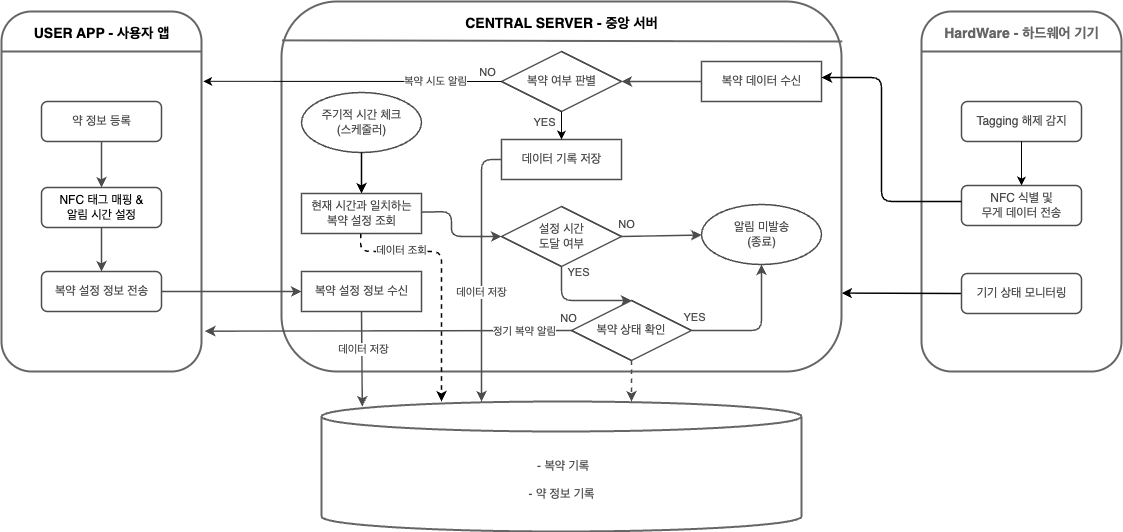

The diagram above was exported from draw.io. Its source (the exported page's mxGraphModel, read from the mxfile embedded in the PNG):
<mxGraphModel dx="1223" dy="865" grid="1" gridSize="10" guides="1" tooltips="1" connect="1" arrows="1" fold="1" page="0" pageScale="1" pageWidth="1169" pageHeight="827" background="none" math="0" shadow="0">
  <root>
    <mxCell id="0" />
    <mxCell id="1" parent="0" />
    <mxCell id="116" value="" style="group" parent="1" vertex="1" connectable="0">
      <mxGeometry x="960" y="120" width="200" height="360" as="geometry" />
    </mxCell>
    <mxCell id="114" value="" style="rounded=1;whiteSpace=wrap;html=1;fillColor=none;strokeWidth=2;strokeColor=#666666;" parent="116" vertex="1">
      <mxGeometry width="200" height="360" as="geometry" />
    </mxCell>
    <mxCell id="115" value="" style="endArrow=none;html=1;strokeColor=#666666;strokeWidth=2;" parent="116" edge="1">
      <mxGeometry width="50" height="50" relative="1" as="geometry">
        <mxPoint y="40" as="sourcePoint" />
        <mxPoint x="200" y="40" as="targetPoint" />
      </mxGeometry>
    </mxCell>
    <mxCell id="117" value="&lt;font style=&quot;font-size: 14px; color: rgb(102, 102, 102);&quot;&gt;&lt;b&gt;HardWare - 하드웨어 기기&lt;/b&gt;&lt;/font&gt;" style="text;html=1;align=center;verticalAlign=middle;resizable=0;points=[];autosize=1;strokeColor=none;fillColor=none;" parent="116" vertex="1">
      <mxGeometry x="10" y="7" width="180" height="30" as="geometry" />
    </mxCell>
    <mxCell id="125" value="" style="group" parent="116" vertex="1" connectable="0">
      <mxGeometry x="40" y="90" width="120" height="40" as="geometry" />
    </mxCell>
    <mxCell id="123" value="" style="rounded=1;whiteSpace=wrap;html=1;fillColor=none;strokeColor=#4D4D4D;strokeWidth=1.5;" parent="125" vertex="1">
      <mxGeometry width="120" height="40" as="geometry" />
    </mxCell>
    <mxCell id="124" value="&lt;font style=&quot;color: rgb(77, 77, 77);&quot;&gt;Tagging 해제 감지&lt;/font&gt;" style="text;html=1;align=center;verticalAlign=middle;resizable=0;points=[];autosize=1;strokeColor=none;fillColor=none;" parent="125" vertex="1">
      <mxGeometry x="5" y="5" width="110" height="30" as="geometry" />
    </mxCell>
    <mxCell id="127" value="" style="edgeStyle=none;html=1;" parent="116" source="123" target="126" edge="1">
      <mxGeometry relative="1" as="geometry" />
    </mxCell>
    <mxCell id="129" value="" style="group" parent="116" vertex="1" connectable="0">
      <mxGeometry x="40" y="174" width="120" height="40" as="geometry" />
    </mxCell>
    <mxCell id="126" value="" style="rounded=1;whiteSpace=wrap;html=1;fillColor=none;strokeColor=#4D4D4D;strokeWidth=1.5;" parent="129" vertex="1">
      <mxGeometry width="120" height="40" as="geometry" />
    </mxCell>
    <mxCell id="128" value="&lt;font style=&quot;color: rgb(77, 77, 77);&quot;&gt;NFC 식별 및&lt;/font&gt;&lt;div&gt;&lt;font style=&quot;color: rgb(77, 77, 77);&quot;&gt;무게 데이터 전송&lt;/font&gt;&lt;/div&gt;" style="text;html=1;align=center;verticalAlign=middle;resizable=0;points=[];autosize=1;strokeColor=none;fillColor=none;" parent="129" vertex="1">
      <mxGeometry x="10" width="100" height="40" as="geometry" />
    </mxCell>
    <mxCell id="130" value="" style="group" parent="116" vertex="1" connectable="0">
      <mxGeometry x="40" y="262" width="120" height="40" as="geometry" />
    </mxCell>
    <mxCell id="171" style="edgeStyle=none;html=1;exitX=0;exitY=0.5;exitDx=0;exitDy=0;strokeWidth=1.5;" parent="130" source="131" edge="1">
      <mxGeometry relative="1" as="geometry">
        <mxPoint x="-120" y="19.57142857142844" as="targetPoint" />
      </mxGeometry>
    </mxCell>
    <mxCell id="131" value="" style="rounded=1;whiteSpace=wrap;html=1;fillColor=none;strokeColor=#4D4D4D;strokeWidth=1.5;" parent="130" vertex="1">
      <mxGeometry width="120" height="40" as="geometry" />
    </mxCell>
    <mxCell id="132" value="&lt;font color=&quot;#4d4d4d&quot;&gt;기기 상태 모니터링&lt;/font&gt;" style="text;html=1;align=center;verticalAlign=middle;resizable=0;points=[];autosize=1;strokeColor=none;fillColor=none;" parent="130" vertex="1">
      <mxGeometry x="5" y="5" width="110" height="30" as="geometry" />
    </mxCell>
    <mxCell id="119" value="" style="group" parent="1" vertex="1" connectable="0">
      <mxGeometry x="40" y="120" width="200" height="360" as="geometry" />
    </mxCell>
    <mxCell id="120" value="" style="rounded=1;whiteSpace=wrap;html=1;fillColor=none;strokeWidth=2;strokeColor=#666666;" parent="119" vertex="1">
      <mxGeometry width="200" height="360" as="geometry" />
    </mxCell>
    <mxCell id="121" value="" style="endArrow=none;html=1;strokeColor=#666666;strokeWidth=2;" parent="119" edge="1">
      <mxGeometry width="50" height="50" relative="1" as="geometry">
        <mxPoint y="40" as="sourcePoint" />
        <mxPoint x="200" y="40" as="targetPoint" />
      </mxGeometry>
    </mxCell>
    <mxCell id="122" value="&lt;span style=&quot;font-size: 14px;&quot;&gt;&lt;b&gt;USER APP - 사용자 앱&lt;/b&gt;&lt;/span&gt;" style="text;html=1;align=center;verticalAlign=middle;resizable=0;points=[];autosize=1;strokeColor=none;fillColor=none;" parent="119" vertex="1">
      <mxGeometry x="20" y="7" width="160" height="30" as="geometry" />
    </mxCell>
    <mxCell id="146" value="" style="group;strokeWidth=1.5;" parent="119" vertex="1" connectable="0">
      <mxGeometry x="40" y="90" width="120" height="40" as="geometry" />
    </mxCell>
    <mxCell id="147" value="" style="rounded=1;whiteSpace=wrap;html=1;fillColor=none;strokeColor=#4D4D4D;strokeWidth=1.5;" parent="146" vertex="1">
      <mxGeometry width="120" height="40" as="geometry" />
    </mxCell>
    <mxCell id="148" value="&lt;font color=&quot;#4d4d4d&quot;&gt;약 정보 등록&lt;/font&gt;" style="text;html=1;align=center;verticalAlign=middle;resizable=0;points=[];autosize=1;strokeColor=none;fillColor=none;" parent="146" vertex="1">
      <mxGeometry x="20" y="5" width="80" height="30" as="geometry" />
    </mxCell>
    <mxCell id="210" value="" style="group;strokeWidth=1.5;" parent="119" vertex="1" connectable="0">
      <mxGeometry x="40" y="176" width="120" height="40" as="geometry" />
    </mxCell>
    <mxCell id="211" value="" style="rounded=1;whiteSpace=wrap;html=1;fillColor=none;strokeColor=#4D4D4D;strokeWidth=1.5;" parent="210" vertex="1">
      <mxGeometry width="120" height="40" as="geometry" />
    </mxCell>
    <mxCell id="212" value="NFC 태그 매핑 &amp;amp;&lt;div&gt;알림 시간 설정&lt;/div&gt;" style="text;html=1;align=center;verticalAlign=middle;resizable=0;points=[];autosize=1;strokeColor=none;fillColor=none;" parent="210" vertex="1">
      <mxGeometry x="5" width="110" height="40" as="geometry" />
    </mxCell>
    <mxCell id="207" value="" style="group" parent="119" vertex="1" connectable="0">
      <mxGeometry x="40" y="260" width="120" height="40" as="geometry" />
    </mxCell>
    <mxCell id="208" value="" style="rounded=1;whiteSpace=wrap;html=1;fillColor=none;strokeColor=#4D4D4D;strokeWidth=1.5;" parent="207" vertex="1">
      <mxGeometry width="120" height="40" as="geometry" />
    </mxCell>
    <mxCell id="209" value="&lt;font color=&quot;#4d4d4d&quot;&gt;복약 설정 정보 전송&lt;/font&gt;" style="text;html=1;align=center;verticalAlign=middle;resizable=0;points=[];autosize=1;strokeColor=none;fillColor=none;" parent="207" vertex="1">
      <mxGeometry y="5" width="120" height="30" as="geometry" />
    </mxCell>
    <mxCell id="214" style="edgeStyle=none;html=1;entryX=0.5;entryY=0;entryDx=0;entryDy=0;strokeWidth=1.5;strokeColor=#4D4D4D;" parent="119" source="212" target="208" edge="1">
      <mxGeometry relative="1" as="geometry" />
    </mxCell>
    <mxCell id="228" style="edgeStyle=none;html=1;exitX=0.5;exitY=1;exitDx=0;exitDy=0;strokeWidth=1.5;strokeColor=#4D4D4D;" parent="119" source="147" target="212" edge="1">
      <mxGeometry relative="1" as="geometry" />
    </mxCell>
    <mxCell id="133" value="" style="group" parent="1" vertex="1" connectable="0">
      <mxGeometry x="500" y="110" width="380" height="370" as="geometry" />
    </mxCell>
    <mxCell id="134" value="" style="rounded=1;whiteSpace=wrap;html=1;fillColor=none;strokeWidth=2;strokeColor=#666666;" parent="133" vertex="1">
      <mxGeometry x="-180" width="560" height="370" as="geometry" />
    </mxCell>
    <mxCell id="135" value="" style="endArrow=none;html=1;strokeColor=#666666;strokeWidth=2;exitX=0.001;exitY=0.105;exitDx=0;exitDy=0;exitPerimeter=0;entryX=1.003;entryY=0.108;entryDx=0;entryDy=0;entryPerimeter=0;" parent="133" edge="1">
      <mxGeometry width="50" height="50" relative="1" as="geometry">
        <mxPoint x="-179.44000000000005" y="38.85000000000002" as="sourcePoint" />
        <mxPoint x="380.67999999999984" y="39.960000000000036" as="targetPoint" />
      </mxGeometry>
    </mxCell>
    <mxCell id="136" value="&lt;span style=&quot;font-size: 14px;&quot;&gt;&lt;b&gt;CENTRAL SERVER - 중앙 서버&lt;/b&gt;&lt;/span&gt;" style="text;html=1;align=center;verticalAlign=middle;resizable=0;points=[];autosize=1;strokeColor=none;fillColor=none;" parent="133" vertex="1">
      <mxGeometry x="-10" y="7" width="220" height="30" as="geometry" />
    </mxCell>
    <mxCell id="181" style="edgeStyle=none;html=1;exitX=1;exitY=0.5;exitDx=0;exitDy=0;entryX=0.5;entryY=1;entryDx=0;entryDy=0;strokeWidth=1.5;strokeColor=#4D4D4D;" parent="133" source="176" target="184" edge="1">
      <mxGeometry relative="1" as="geometry">
        <Array as="points">
          <mxPoint x="300" y="329" />
        </Array>
      </mxGeometry>
    </mxCell>
    <mxCell id="186" value="" style="group;strokeWidth=1.5;" parent="133" vertex="1" connectable="0">
      <mxGeometry x="240" y="203" width="120" height="60" as="geometry" />
    </mxCell>
    <mxCell id="183" value="알림 미발송&lt;div&gt;(종료)&lt;/div&gt;" style="text;html=1;align=center;verticalAlign=middle;resizable=0;points=[];autosize=1;strokeColor=none;fillColor=none;fontColor=#4D4D4D;container=0;strokeWidth=1.5;" parent="186" vertex="1">
      <mxGeometry x="20" y="10" width="80" height="40" as="geometry" />
    </mxCell>
    <mxCell id="184" value="" style="ellipse;whiteSpace=wrap;html=1;fillColor=none;strokeColor=#4D4D4D;strokeWidth=1.5;fontColor=#4D4D4D;container=0;" parent="186" vertex="1">
      <mxGeometry width="120" height="60" as="geometry" />
    </mxCell>
    <mxCell id="176" value="복약 상태 확인" style="rhombus;whiteSpace=wrap;html=1;fillColor=none;strokeWidth=1.5;strokeColor=#4D4D4D;fontColor=#4D4D4D;" parent="133" vertex="1">
      <mxGeometry x="110" y="299" width="120" height="60" as="geometry" />
    </mxCell>
    <mxCell id="188" style="edgeStyle=none;html=1;exitX=1;exitY=0.5;exitDx=0;exitDy=0;strokeWidth=1.5;strokeColor=#4D4D4D;" parent="133" source="169" target="184" edge="1">
      <mxGeometry relative="1" as="geometry" />
    </mxCell>
    <mxCell id="169" value="" style="rhombus;whiteSpace=wrap;html=1;fillColor=none;strokeWidth=1.5;strokeColor=#4D4D4D;fontColor=#4D4D4D;" parent="133" vertex="1">
      <mxGeometry x="40" y="205" width="120" height="60" as="geometry" />
    </mxCell>
    <mxCell id="177" value="" style="edgeStyle=none;html=1;strokeWidth=1.5;strokeColor=#4D4D4D;fontColor=#4D4D4D;entryX=0.5;entryY=0;entryDx=0;entryDy=0;exitX=0.5;exitY=1;exitDx=0;exitDy=0;" parent="133" source="169" target="176" edge="1">
      <mxGeometry relative="1" as="geometry">
        <mxPoint x="154" y="307" as="targetPoint" />
        <Array as="points">
          <mxPoint x="100" y="299" />
        </Array>
      </mxGeometry>
    </mxCell>
    <mxCell id="172" value="&lt;font style=&quot;color: rgb(77, 77, 77);&quot;&gt;설정 시간&lt;/font&gt;&lt;div&gt;&lt;font style=&quot;color: rgb(77, 77, 77);&quot;&gt;도달 여부&lt;/font&gt;&lt;/div&gt;" style="text;html=1;align=center;verticalAlign=middle;resizable=0;points=[];autosize=1;strokeColor=none;fillColor=none;strokeWidth=1.5;fontColor=#4D4D4D;" parent="133" vertex="1">
      <mxGeometry x="65" y="215" width="70" height="40" as="geometry" />
    </mxCell>
    <mxCell id="152" value="" style="group;strokeWidth=1.5;fontColor=#4D4D4D;" parent="133" vertex="1" connectable="0">
      <mxGeometry x="40" y="50" width="120" height="90" as="geometry" />
    </mxCell>
    <mxCell id="149" value="" style="rhombus;whiteSpace=wrap;html=1;fillColor=none;strokeWidth=1.5;strokeColor=#4D4D4D;fontColor=#4D4D4D;" parent="152" vertex="1">
      <mxGeometry width="120" height="60" as="geometry" />
    </mxCell>
    <mxCell id="151" value="&lt;font style=&quot;&quot;&gt;복약 여부 판별&lt;/font&gt;" style="text;html=1;align=center;verticalAlign=middle;resizable=0;points=[];autosize=1;strokeColor=none;fillColor=none;fontColor=#4D4D4D;" parent="152" vertex="1">
      <mxGeometry x="15" y="15" width="90" height="30" as="geometry" />
    </mxCell>
    <mxCell id="200" value="&lt;font style=&quot;font-size: 11px; color: rgb(77, 77, 77);&quot;&gt;YES&lt;/font&gt;" style="text;html=1;align=center;verticalAlign=middle;resizable=0;points=[];autosize=1;strokeColor=none;fillColor=none;" parent="152" vertex="1">
      <mxGeometry x="18" y="56" width="50" height="30" as="geometry" />
    </mxCell>
    <mxCell id="160" value="" style="group;fontColor=#4D4D4D;" parent="133" vertex="1" connectable="0">
      <mxGeometry x="-160" y="91" width="120" height="60" as="geometry" />
    </mxCell>
    <mxCell id="159" value="&lt;font style=&quot;&quot;&gt;주기적 시간 체크&lt;/font&gt;&lt;div&gt;&lt;font style=&quot;&quot;&gt;(스케줄러)&lt;/font&gt;&lt;/div&gt;" style="text;html=1;align=center;verticalAlign=middle;resizable=0;points=[];autosize=1;strokeColor=none;fillColor=none;fontColor=#4D4D4D;" parent="160" vertex="1">
      <mxGeometry x="10" y="10" width="100" height="40" as="geometry" />
    </mxCell>
    <mxCell id="158" value="" style="ellipse;whiteSpace=wrap;html=1;fillColor=none;strokeColor=#4D4D4D;strokeWidth=1.5;fontColor=#4D4D4D;" parent="160" vertex="1">
      <mxGeometry width="120" height="60" as="geometry" />
    </mxCell>
    <mxCell id="164" value="" style="edgeStyle=none;html=1;strokeWidth=1.5;fontColor=#4D4D4D;" parent="133" source="158" target="163" edge="1">
      <mxGeometry relative="1" as="geometry" />
    </mxCell>
    <mxCell id="163" value="" style="whiteSpace=wrap;html=1;fillColor=none;strokeColor=#4D4D4D;strokeWidth=1.5;fontColor=#4D4D4D;" parent="133" vertex="1">
      <mxGeometry x="-160" y="192" width="120" height="40" as="geometry" />
    </mxCell>
    <mxCell id="170" value="" style="edgeStyle=none;html=1;strokeWidth=1.5;strokeColor=#4D4D4D;fontColor=#4D4D4D;entryX=0;entryY=0.5;entryDx=0;entryDy=0;" parent="133" source="168" target="169" edge="1">
      <mxGeometry relative="1" as="geometry">
        <mxPoint x="40" y="230" as="targetPoint" />
        <Array as="points">
          <mxPoint x="-10" y="210" />
          <mxPoint x="-10" y="235" />
        </Array>
      </mxGeometry>
    </mxCell>
    <mxCell id="168" value="&lt;font style=&quot;&quot;&gt;현재 시간과 일치하는&lt;/font&gt;&lt;div&gt;&lt;font style=&quot;&quot;&gt;복약 설정 조회&lt;/font&gt;&lt;/div&gt;" style="text;html=1;align=center;verticalAlign=middle;resizable=0;points=[];autosize=1;strokeColor=none;fillColor=none;fontColor=#4D4D4D;" parent="133" vertex="1">
      <mxGeometry x="-160" y="192" width="120" height="40" as="geometry" />
    </mxCell>
    <mxCell id="190" value="&lt;font style=&quot;font-size: 11px; color: rgb(77, 77, 77);&quot;&gt;NO&lt;/font&gt;" style="text;html=1;align=center;verticalAlign=middle;resizable=0;points=[];autosize=1;strokeColor=none;fillColor=none;" parent="133" vertex="1">
      <mxGeometry x="145" y="208" width="40" height="30" as="geometry" />
    </mxCell>
    <mxCell id="192" value="&lt;font style=&quot;color: rgb(77, 77, 77); font-size: 11px;&quot;&gt;YES&lt;/font&gt;" style="text;html=1;align=center;verticalAlign=middle;resizable=0;points=[];autosize=1;strokeColor=none;fillColor=none;" parent="133" vertex="1">
      <mxGeometry x="208" y="301" width="50" height="30" as="geometry" />
    </mxCell>
    <mxCell id="220" value="" style="group;fontColor=#4D4D4D;" parent="133" vertex="1" connectable="0">
      <mxGeometry x="-160" y="270" width="120" height="40" as="geometry" />
    </mxCell>
    <mxCell id="221" value="" style="whiteSpace=wrap;html=1;fillColor=none;strokeColor=#4D4D4D;strokeWidth=1.5;fontColor=#4D4D4D;" parent="220" vertex="1">
      <mxGeometry width="120" height="40" as="geometry" />
    </mxCell>
    <mxCell id="222" value="&lt;font&gt;복약 설정 정보 수신&lt;/font&gt;" style="text;html=1;align=center;verticalAlign=middle;resizable=0;points=[];autosize=1;strokeColor=none;fillColor=none;fontColor=#4D4D4D;" parent="220" vertex="1">
      <mxGeometry y="5" width="120" height="30" as="geometry" />
    </mxCell>
    <mxCell id="235" value="&lt;font style=&quot;color: rgb(77, 77, 77);&quot;&gt;&lt;span style=&quot;font-size: 11px;&quot;&gt;NO&lt;/span&gt;&lt;/font&gt;" style="text;html=1;align=center;verticalAlign=middle;resizable=0;points=[];autosize=1;strokeColor=none;fillColor=none;" parent="133" vertex="1">
      <mxGeometry x="6" y="56" width="40" height="30" as="geometry" />
    </mxCell>
    <mxCell id="201" value="&lt;font style=&quot;color: rgb(77, 77, 77);&quot;&gt;&lt;span style=&quot;font-size: 11px;&quot;&gt;NO&lt;/span&gt;&lt;/font&gt;" style="text;html=1;align=center;verticalAlign=middle;resizable=0;points=[];autosize=1;strokeColor=none;fillColor=none;" parent="133" vertex="1">
      <mxGeometry x="87" y="302" width="40" height="30" as="geometry" />
    </mxCell>
    <mxCell id="241" value="&lt;font style=&quot;color: rgb(77, 77, 77); font-size: 11px;&quot;&gt;YES&lt;/font&gt;" style="text;html=1;align=center;verticalAlign=middle;resizable=0;points=[];autosize=1;strokeColor=none;fillColor=none;" parent="133" vertex="1">
      <mxGeometry x="92" y="256" width="50" height="30" as="geometry" />
    </mxCell>
    <mxCell id="153" value="" style="shape=cylinder3;whiteSpace=wrap;html=1;boundedLbl=1;backgroundOutline=1;size=15;fillColor=none;strokeColor=#666666;strokeWidth=2;" parent="1" vertex="1">
      <mxGeometry x="360" y="510" width="480" height="130" as="geometry" />
    </mxCell>
    <mxCell id="166" value="" style="group;fontColor=#4D4D4D;" parent="1" vertex="1" connectable="0">
      <mxGeometry x="740" y="170" width="120" height="40" as="geometry" />
    </mxCell>
    <mxCell id="165" value="" style="whiteSpace=wrap;html=1;fillColor=none;strokeColor=#4D4D4D;strokeWidth=1.5;fontColor=#4D4D4D;" parent="166" vertex="1">
      <mxGeometry width="120" height="40" as="geometry" />
    </mxCell>
    <mxCell id="143" value="&lt;font&gt;복약 데이터 수신&lt;/font&gt;" style="text;html=1;align=center;verticalAlign=middle;resizable=0;points=[];autosize=1;strokeColor=none;fillColor=none;fontColor=#4D4D4D;" parent="166" vertex="1">
      <mxGeometry x="10" y="5" width="100" height="30" as="geometry" />
    </mxCell>
    <mxCell id="167" style="edgeStyle=none;html=1;exitX=0;exitY=0.5;exitDx=0;exitDy=0;entryX=1;entryY=0.5;entryDx=0;entryDy=0;strokeWidth=1.5;" parent="1" edge="1">
      <mxGeometry relative="1" as="geometry">
        <mxPoint x="1000" y="310" as="sourcePoint" />
        <mxPoint x="860" y="186" as="targetPoint" />
        <Array as="points">
          <mxPoint x="920" y="310" />
          <mxPoint x="920" y="186" />
        </Array>
      </mxGeometry>
    </mxCell>
    <mxCell id="194" style="edgeStyle=none;html=1;exitX=0;exitY=0.5;exitDx=0;exitDy=0;entryX=1;entryY=0.5;entryDx=0;entryDy=0;strokeWidth=1.5;strokeColor=#4D4D4D;" parent="1" source="165" target="149" edge="1">
      <mxGeometry relative="1" as="geometry" />
    </mxCell>
    <mxCell id="195" value="" style="group;fontColor=#4D4D4D;" parent="1" vertex="1" connectable="0">
      <mxGeometry x="540" y="248" width="120" height="40" as="geometry" />
    </mxCell>
    <mxCell id="196" value="" style="whiteSpace=wrap;html=1;fillColor=none;strokeColor=#4D4D4D;strokeWidth=1.5;fontColor=#4D4D4D;" parent="195" vertex="1">
      <mxGeometry width="120" height="40" as="geometry" />
    </mxCell>
    <mxCell id="197" value="&lt;font&gt;데이터 기록 저장&lt;/font&gt;" style="text;html=1;align=center;verticalAlign=middle;resizable=0;points=[];autosize=1;strokeColor=none;fillColor=none;fontColor=#4D4D4D;" parent="195" vertex="1">
      <mxGeometry x="10" y="5" width="100" height="30" as="geometry" />
    </mxCell>
    <mxCell id="198" style="edgeStyle=none;html=1;exitX=0.5;exitY=1;exitDx=0;exitDy=0;entryX=0.5;entryY=0;entryDx=0;entryDy=0;" parent="1" source="149" target="196" edge="1">
      <mxGeometry relative="1" as="geometry" />
    </mxCell>
    <mxCell id="204" style="edgeStyle=none;html=1;exitX=0;exitY=0.5;exitDx=0;exitDy=0;strokeWidth=1.5;strokeColor=#4D4D4D;" parent="1" source="196" edge="1">
      <mxGeometry relative="1" as="geometry">
        <mxPoint x="520" y="510" as="targetPoint" />
        <Array as="points">
          <mxPoint x="520" y="268" />
        </Array>
      </mxGeometry>
    </mxCell>
    <mxCell id="205" value="&lt;font style=&quot;color: rgb(77, 77, 77);&quot;&gt;데이터 저장&lt;/font&gt;" style="edgeLabel;html=1;align=center;verticalAlign=middle;resizable=0;points=[];" parent="204" vertex="1" connectable="0">
      <mxGeometry x="0.0763" y="-1" relative="1" as="geometry">
        <mxPoint y="11" as="offset" />
      </mxGeometry>
    </mxCell>
    <mxCell id="174" style="edgeStyle=none;html=1;entryX=0.25;entryY=0;entryDx=0;entryDy=0;entryPerimeter=0;dashed=1;strokeWidth=1.5;exitX=0.493;exitY=1.006;exitDx=0;exitDy=0;exitPerimeter=0;" parent="1" source="168" target="153" edge="1">
      <mxGeometry relative="1" as="geometry">
        <mxPoint x="399.92" y="361.38" as="sourcePoint" />
        <mxPoint x="399.43999999999977" y="514.62" as="targetPoint" />
        <Array as="points">
          <mxPoint x="399" y="360" />
          <mxPoint x="480" y="360" />
        </Array>
      </mxGeometry>
    </mxCell>
    <mxCell id="223" value="&lt;font style=&quot;color: rgb(77, 77, 77);&quot;&gt;데이터 조회&lt;/font&gt;" style="edgeLabel;html=1;align=center;verticalAlign=middle;resizable=0;points=[];" parent="174" vertex="1" connectable="0">
      <mxGeometry x="-0.5136" y="2" relative="1" as="geometry">
        <mxPoint x="-2" as="offset" />
      </mxGeometry>
    </mxCell>
    <mxCell id="225" style="edgeStyle=none;html=1;strokeWidth=1.5;strokeColor=#4D4D4D;" parent="1" source="209" target="222" edge="1">
      <mxGeometry relative="1" as="geometry" />
    </mxCell>
    <mxCell id="229" style="edgeStyle=none;html=1;exitX=0;exitY=0.5;exitDx=0;exitDy=0;entryX=1.017;entryY=0.888;entryDx=0;entryDy=0;entryPerimeter=0;strokeWidth=1.5;strokeColor=#4D4D4D;" parent="1" source="176" target="120" edge="1">
      <mxGeometry relative="1" as="geometry" />
    </mxCell>
    <mxCell id="238" value="&lt;font style=&quot;color: rgb(77, 77, 77);&quot;&gt;정기 복약 알림&lt;/font&gt;" style="edgeLabel;html=1;align=center;verticalAlign=middle;resizable=0;points=[];" parent="229" vertex="1" connectable="0">
      <mxGeometry x="0.679" relative="1" as="geometry">
        <mxPoint x="260" as="offset" />
      </mxGeometry>
    </mxCell>
    <mxCell id="216" style="edgeStyle=none;html=1;exitX=0;exitY=0.5;exitDx=0;exitDy=0;entryX=1.008;entryY=0.194;entryDx=0;entryDy=0;entryPerimeter=0;" parent="1" source="149" target="120" edge="1">
      <mxGeometry relative="1" as="geometry">
        <mxPoint x="250" y="190" as="targetPoint" />
      </mxGeometry>
    </mxCell>
    <mxCell id="237" value="&lt;font style=&quot;color: rgb(77, 77, 77);&quot;&gt;복약 시도 알림&lt;/font&gt;" style="edgeLabel;html=1;align=center;verticalAlign=middle;resizable=0;points=[];" parent="216" vertex="1" connectable="0">
      <mxGeometry x="-0.4987" y="-2" relative="1" as="geometry">
        <mxPoint x="8" y="1" as="offset" />
      </mxGeometry>
    </mxCell>
    <mxCell id="232" style="edgeStyle=none;html=1;exitX=0.5;exitY=1;exitDx=0;exitDy=0;entryX=0.085;entryY=0.039;entryDx=0;entryDy=0;entryPerimeter=0;strokeWidth=1.5;strokeColor=#4D4D4D;" parent="1" source="221" target="153" edge="1">
      <mxGeometry relative="1" as="geometry" />
    </mxCell>
    <mxCell id="233" value="&lt;font style=&quot;color: rgb(77, 77, 77);&quot;&gt;데이터 저장&lt;/font&gt;" style="edgeLabel;html=1;align=center;verticalAlign=middle;resizable=0;points=[];" parent="232" vertex="1" connectable="0">
      <mxGeometry x="-0.2186" y="1" relative="1" as="geometry">
        <mxPoint as="offset" />
      </mxGeometry>
    </mxCell>
    <mxCell id="252" value="- 약 정보 기록" style="text;html=1;align=center;verticalAlign=middle;resizable=0;points=[];autosize=1;strokeColor=none;fillColor=none;fontColor=#4D4D4D;" parent="1" vertex="1">
      <mxGeometry x="555" y="588" width="90" height="30" as="geometry" />
    </mxCell>
    <mxCell id="253" value="&amp;nbsp;- 복약 기록" style="text;html=1;align=center;verticalAlign=middle;resizable=0;points=[];autosize=1;strokeColor=none;fillColor=none;fontColor=#4D4D4D;" parent="1" vertex="1">
      <mxGeometry x="560" y="560" width="80" height="30" as="geometry" />
    </mxCell>
    <mxCell id="254" style="edgeStyle=none;html=1;exitX=0.5;exitY=1;exitDx=0;exitDy=0;strokeWidth=1.5;strokeColor=#4D4D4D;dashed=1;" parent="1" source="176" edge="1">
      <mxGeometry relative="1" as="geometry">
        <mxPoint x="670" y="510" as="targetPoint" />
      </mxGeometry>
    </mxCell>
  </root>
</mxGraphModel>